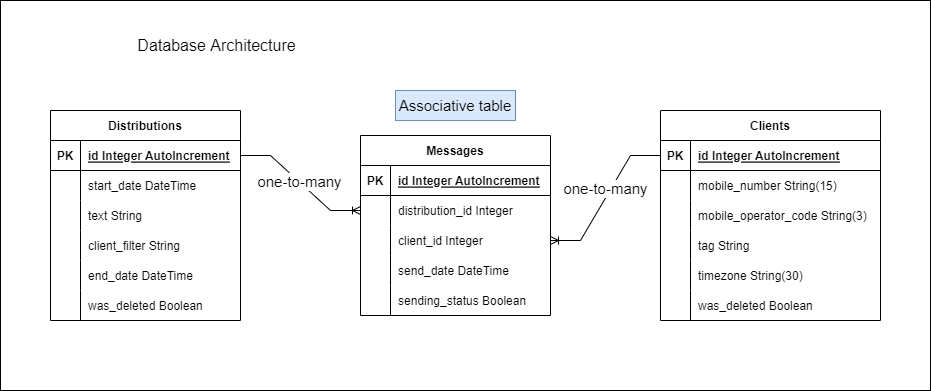

The diagram above was exported from draw.io. Its source (the exported page's mxGraphModel, read from the mxfile embedded in the PNG):
<mxGraphModel dx="2272" dy="705" grid="1" gridSize="10" guides="1" tooltips="1" connect="1" arrows="1" fold="1" page="1" pageScale="1" pageWidth="850" pageHeight="1100" math="0" shadow="0" extFonts="Permanent Marker^https://fonts.googleapis.com/css?family=Permanent+Marker">
  <root>
    <mxCell id="0" />
    <mxCell id="1" parent="0" />
    <mxCell id="qA-x4oWZ78VYGWzx3FL2-1" value="Distributions" style="shape=table;startSize=30;container=1;collapsible=1;childLayout=tableLayout;fixedRows=1;rowLines=0;fontStyle=1;align=center;resizeLast=1;" vertex="1" parent="1">
      <mxGeometry x="-110" y="490" width="190" height="210" as="geometry" />
    </mxCell>
    <mxCell id="qA-x4oWZ78VYGWzx3FL2-2" value="" style="shape=tableRow;horizontal=0;startSize=0;swimlaneHead=0;swimlaneBody=0;fillColor=none;collapsible=0;dropTarget=0;points=[[0,0.5],[1,0.5]];portConstraint=eastwest;top=0;left=0;right=0;bottom=1;" vertex="1" parent="qA-x4oWZ78VYGWzx3FL2-1">
      <mxGeometry y="30" width="190" height="30" as="geometry" />
    </mxCell>
    <mxCell id="qA-x4oWZ78VYGWzx3FL2-3" value="PK" style="shape=partialRectangle;connectable=0;fillColor=none;top=0;left=0;bottom=0;right=0;fontStyle=1;overflow=hidden;" vertex="1" parent="qA-x4oWZ78VYGWzx3FL2-2">
      <mxGeometry width="30" height="30" as="geometry">
        <mxRectangle width="30" height="30" as="alternateBounds" />
      </mxGeometry>
    </mxCell>
    <mxCell id="qA-x4oWZ78VYGWzx3FL2-4" value="id Integer AutoIncrement" style="shape=partialRectangle;connectable=0;fillColor=none;top=0;left=0;bottom=0;right=0;align=left;spacingLeft=6;fontStyle=5;overflow=hidden;" vertex="1" parent="qA-x4oWZ78VYGWzx3FL2-2">
      <mxGeometry x="30" width="160" height="30" as="geometry">
        <mxRectangle width="160" height="30" as="alternateBounds" />
      </mxGeometry>
    </mxCell>
    <mxCell id="qA-x4oWZ78VYGWzx3FL2-5" value="" style="shape=tableRow;horizontal=0;startSize=0;swimlaneHead=0;swimlaneBody=0;fillColor=none;collapsible=0;dropTarget=0;points=[[0,0.5],[1,0.5]];portConstraint=eastwest;top=0;left=0;right=0;bottom=0;" vertex="1" parent="qA-x4oWZ78VYGWzx3FL2-1">
      <mxGeometry y="60" width="190" height="30" as="geometry" />
    </mxCell>
    <mxCell id="qA-x4oWZ78VYGWzx3FL2-6" value="" style="shape=partialRectangle;connectable=0;fillColor=none;top=0;left=0;bottom=0;right=0;editable=1;overflow=hidden;" vertex="1" parent="qA-x4oWZ78VYGWzx3FL2-5">
      <mxGeometry width="30" height="30" as="geometry">
        <mxRectangle width="30" height="30" as="alternateBounds" />
      </mxGeometry>
    </mxCell>
    <mxCell id="qA-x4oWZ78VYGWzx3FL2-7" value="start_date DateTime" style="shape=partialRectangle;connectable=0;fillColor=none;top=0;left=0;bottom=0;right=0;align=left;spacingLeft=6;overflow=hidden;" vertex="1" parent="qA-x4oWZ78VYGWzx3FL2-5">
      <mxGeometry x="30" width="160" height="30" as="geometry">
        <mxRectangle width="160" height="30" as="alternateBounds" />
      </mxGeometry>
    </mxCell>
    <mxCell id="qA-x4oWZ78VYGWzx3FL2-8" value="" style="shape=tableRow;horizontal=0;startSize=0;swimlaneHead=0;swimlaneBody=0;fillColor=none;collapsible=0;dropTarget=0;points=[[0,0.5],[1,0.5]];portConstraint=eastwest;top=0;left=0;right=0;bottom=0;" vertex="1" parent="qA-x4oWZ78VYGWzx3FL2-1">
      <mxGeometry y="90" width="190" height="30" as="geometry" />
    </mxCell>
    <mxCell id="qA-x4oWZ78VYGWzx3FL2-9" value="" style="shape=partialRectangle;connectable=0;fillColor=none;top=0;left=0;bottom=0;right=0;editable=1;overflow=hidden;" vertex="1" parent="qA-x4oWZ78VYGWzx3FL2-8">
      <mxGeometry width="30" height="30" as="geometry">
        <mxRectangle width="30" height="30" as="alternateBounds" />
      </mxGeometry>
    </mxCell>
    <mxCell id="qA-x4oWZ78VYGWzx3FL2-10" value="text String" style="shape=partialRectangle;connectable=0;fillColor=none;top=0;left=0;bottom=0;right=0;align=left;spacingLeft=6;overflow=hidden;" vertex="1" parent="qA-x4oWZ78VYGWzx3FL2-8">
      <mxGeometry x="30" width="160" height="30" as="geometry">
        <mxRectangle width="160" height="30" as="alternateBounds" />
      </mxGeometry>
    </mxCell>
    <mxCell id="qA-x4oWZ78VYGWzx3FL2-11" value="" style="shape=tableRow;horizontal=0;startSize=0;swimlaneHead=0;swimlaneBody=0;fillColor=none;collapsible=0;dropTarget=0;points=[[0,0.5],[1,0.5]];portConstraint=eastwest;top=0;left=0;right=0;bottom=0;" vertex="1" parent="qA-x4oWZ78VYGWzx3FL2-1">
      <mxGeometry y="120" width="190" height="30" as="geometry" />
    </mxCell>
    <mxCell id="qA-x4oWZ78VYGWzx3FL2-12" value="" style="shape=partialRectangle;connectable=0;fillColor=none;top=0;left=0;bottom=0;right=0;editable=1;overflow=hidden;" vertex="1" parent="qA-x4oWZ78VYGWzx3FL2-11">
      <mxGeometry width="30" height="30" as="geometry">
        <mxRectangle width="30" height="30" as="alternateBounds" />
      </mxGeometry>
    </mxCell>
    <mxCell id="qA-x4oWZ78VYGWzx3FL2-13" value="client_filter String" style="shape=partialRectangle;connectable=0;fillColor=none;top=0;left=0;bottom=0;right=0;align=left;spacingLeft=6;overflow=hidden;" vertex="1" parent="qA-x4oWZ78VYGWzx3FL2-11">
      <mxGeometry x="30" width="160" height="30" as="geometry">
        <mxRectangle width="160" height="30" as="alternateBounds" />
      </mxGeometry>
    </mxCell>
    <mxCell id="qA-x4oWZ78VYGWzx3FL2-17" value="" style="shape=tableRow;horizontal=0;startSize=0;swimlaneHead=0;swimlaneBody=0;fillColor=none;collapsible=0;dropTarget=0;points=[[0,0.5],[1,0.5]];portConstraint=eastwest;top=0;left=0;right=0;bottom=0;" vertex="1" parent="qA-x4oWZ78VYGWzx3FL2-1">
      <mxGeometry y="150" width="190" height="30" as="geometry" />
    </mxCell>
    <mxCell id="qA-x4oWZ78VYGWzx3FL2-18" value="" style="shape=partialRectangle;connectable=0;fillColor=none;top=0;left=0;bottom=0;right=0;editable=1;overflow=hidden;" vertex="1" parent="qA-x4oWZ78VYGWzx3FL2-17">
      <mxGeometry width="30" height="30" as="geometry">
        <mxRectangle width="30" height="30" as="alternateBounds" />
      </mxGeometry>
    </mxCell>
    <mxCell id="qA-x4oWZ78VYGWzx3FL2-19" value="end_date DateTime" style="shape=partialRectangle;connectable=0;fillColor=none;top=0;left=0;bottom=0;right=0;align=left;spacingLeft=6;overflow=hidden;" vertex="1" parent="qA-x4oWZ78VYGWzx3FL2-17">
      <mxGeometry x="30" width="160" height="30" as="geometry">
        <mxRectangle width="160" height="30" as="alternateBounds" />
      </mxGeometry>
    </mxCell>
    <mxCell id="qA-x4oWZ78VYGWzx3FL2-21" value="" style="shape=tableRow;horizontal=0;startSize=0;swimlaneHead=0;swimlaneBody=0;fillColor=none;collapsible=0;dropTarget=0;points=[[0,0.5],[1,0.5]];portConstraint=eastwest;top=0;left=0;right=0;bottom=0;" vertex="1" parent="qA-x4oWZ78VYGWzx3FL2-1">
      <mxGeometry y="180" width="190" height="30" as="geometry" />
    </mxCell>
    <mxCell id="qA-x4oWZ78VYGWzx3FL2-22" value="" style="shape=partialRectangle;connectable=0;fillColor=none;top=0;left=0;bottom=0;right=0;editable=1;overflow=hidden;" vertex="1" parent="qA-x4oWZ78VYGWzx3FL2-21">
      <mxGeometry width="30" height="30" as="geometry">
        <mxRectangle width="30" height="30" as="alternateBounds" />
      </mxGeometry>
    </mxCell>
    <mxCell id="qA-x4oWZ78VYGWzx3FL2-23" value="was_deleted Boolean" style="shape=partialRectangle;connectable=0;fillColor=none;top=0;left=0;bottom=0;right=0;align=left;spacingLeft=6;overflow=hidden;" vertex="1" parent="qA-x4oWZ78VYGWzx3FL2-21">
      <mxGeometry x="30" width="160" height="30" as="geometry">
        <mxRectangle width="160" height="30" as="alternateBounds" />
      </mxGeometry>
    </mxCell>
    <mxCell id="qA-x4oWZ78VYGWzx3FL2-29" value="Clients" style="shape=table;startSize=30;container=1;collapsible=1;childLayout=tableLayout;fixedRows=1;rowLines=0;fontStyle=1;align=center;resizeLast=1;" vertex="1" parent="1">
      <mxGeometry x="500" y="490" width="220" height="210" as="geometry" />
    </mxCell>
    <mxCell id="qA-x4oWZ78VYGWzx3FL2-30" value="" style="shape=tableRow;horizontal=0;startSize=0;swimlaneHead=0;swimlaneBody=0;fillColor=none;collapsible=0;dropTarget=0;points=[[0,0.5],[1,0.5]];portConstraint=eastwest;top=0;left=0;right=0;bottom=1;" vertex="1" parent="qA-x4oWZ78VYGWzx3FL2-29">
      <mxGeometry y="30" width="220" height="30" as="geometry" />
    </mxCell>
    <mxCell id="qA-x4oWZ78VYGWzx3FL2-31" value="PK" style="shape=partialRectangle;connectable=0;fillColor=none;top=0;left=0;bottom=0;right=0;fontStyle=1;overflow=hidden;" vertex="1" parent="qA-x4oWZ78VYGWzx3FL2-30">
      <mxGeometry width="30" height="30" as="geometry">
        <mxRectangle width="30" height="30" as="alternateBounds" />
      </mxGeometry>
    </mxCell>
    <mxCell id="qA-x4oWZ78VYGWzx3FL2-32" value="id Integer AutoIncrement" style="shape=partialRectangle;connectable=0;fillColor=none;top=0;left=0;bottom=0;right=0;align=left;spacingLeft=6;fontStyle=5;overflow=hidden;" vertex="1" parent="qA-x4oWZ78VYGWzx3FL2-30">
      <mxGeometry x="30" width="190" height="30" as="geometry">
        <mxRectangle width="190" height="30" as="alternateBounds" />
      </mxGeometry>
    </mxCell>
    <mxCell id="qA-x4oWZ78VYGWzx3FL2-33" value="" style="shape=tableRow;horizontal=0;startSize=0;swimlaneHead=0;swimlaneBody=0;fillColor=none;collapsible=0;dropTarget=0;points=[[0,0.5],[1,0.5]];portConstraint=eastwest;top=0;left=0;right=0;bottom=0;" vertex="1" parent="qA-x4oWZ78VYGWzx3FL2-29">
      <mxGeometry y="60" width="220" height="30" as="geometry" />
    </mxCell>
    <mxCell id="qA-x4oWZ78VYGWzx3FL2-34" value="" style="shape=partialRectangle;connectable=0;fillColor=none;top=0;left=0;bottom=0;right=0;editable=1;overflow=hidden;" vertex="1" parent="qA-x4oWZ78VYGWzx3FL2-33">
      <mxGeometry width="30" height="30" as="geometry">
        <mxRectangle width="30" height="30" as="alternateBounds" />
      </mxGeometry>
    </mxCell>
    <mxCell id="qA-x4oWZ78VYGWzx3FL2-35" value="mobile_number String(15)" style="shape=partialRectangle;connectable=0;fillColor=none;top=0;left=0;bottom=0;right=0;align=left;spacingLeft=6;overflow=hidden;" vertex="1" parent="qA-x4oWZ78VYGWzx3FL2-33">
      <mxGeometry x="30" width="190" height="30" as="geometry">
        <mxRectangle width="190" height="30" as="alternateBounds" />
      </mxGeometry>
    </mxCell>
    <mxCell id="qA-x4oWZ78VYGWzx3FL2-36" value="" style="shape=tableRow;horizontal=0;startSize=0;swimlaneHead=0;swimlaneBody=0;fillColor=none;collapsible=0;dropTarget=0;points=[[0,0.5],[1,0.5]];portConstraint=eastwest;top=0;left=0;right=0;bottom=0;" vertex="1" parent="qA-x4oWZ78VYGWzx3FL2-29">
      <mxGeometry y="90" width="220" height="30" as="geometry" />
    </mxCell>
    <mxCell id="qA-x4oWZ78VYGWzx3FL2-37" value="" style="shape=partialRectangle;connectable=0;fillColor=none;top=0;left=0;bottom=0;right=0;editable=1;overflow=hidden;" vertex="1" parent="qA-x4oWZ78VYGWzx3FL2-36">
      <mxGeometry width="30" height="30" as="geometry">
        <mxRectangle width="30" height="30" as="alternateBounds" />
      </mxGeometry>
    </mxCell>
    <mxCell id="qA-x4oWZ78VYGWzx3FL2-38" value="mobile_operator_code String(3)" style="shape=partialRectangle;connectable=0;fillColor=none;top=0;left=0;bottom=0;right=0;align=left;spacingLeft=6;overflow=hidden;" vertex="1" parent="qA-x4oWZ78VYGWzx3FL2-36">
      <mxGeometry x="30" width="190" height="30" as="geometry">
        <mxRectangle width="190" height="30" as="alternateBounds" />
      </mxGeometry>
    </mxCell>
    <mxCell id="qA-x4oWZ78VYGWzx3FL2-39" value="" style="shape=tableRow;horizontal=0;startSize=0;swimlaneHead=0;swimlaneBody=0;fillColor=none;collapsible=0;dropTarget=0;points=[[0,0.5],[1,0.5]];portConstraint=eastwest;top=0;left=0;right=0;bottom=0;" vertex="1" parent="qA-x4oWZ78VYGWzx3FL2-29">
      <mxGeometry y="120" width="220" height="30" as="geometry" />
    </mxCell>
    <mxCell id="qA-x4oWZ78VYGWzx3FL2-40" value="" style="shape=partialRectangle;connectable=0;fillColor=none;top=0;left=0;bottom=0;right=0;editable=1;overflow=hidden;" vertex="1" parent="qA-x4oWZ78VYGWzx3FL2-39">
      <mxGeometry width="30" height="30" as="geometry">
        <mxRectangle width="30" height="30" as="alternateBounds" />
      </mxGeometry>
    </mxCell>
    <mxCell id="qA-x4oWZ78VYGWzx3FL2-41" value="tag String" style="shape=partialRectangle;connectable=0;fillColor=none;top=0;left=0;bottom=0;right=0;align=left;spacingLeft=6;overflow=hidden;" vertex="1" parent="qA-x4oWZ78VYGWzx3FL2-39">
      <mxGeometry x="30" width="190" height="30" as="geometry">
        <mxRectangle width="190" height="30" as="alternateBounds" />
      </mxGeometry>
    </mxCell>
    <mxCell id="qA-x4oWZ78VYGWzx3FL2-42" value="" style="shape=tableRow;horizontal=0;startSize=0;swimlaneHead=0;swimlaneBody=0;fillColor=none;collapsible=0;dropTarget=0;points=[[0,0.5],[1,0.5]];portConstraint=eastwest;top=0;left=0;right=0;bottom=0;" vertex="1" parent="qA-x4oWZ78VYGWzx3FL2-29">
      <mxGeometry y="150" width="220" height="30" as="geometry" />
    </mxCell>
    <mxCell id="qA-x4oWZ78VYGWzx3FL2-43" value="" style="shape=partialRectangle;connectable=0;fillColor=none;top=0;left=0;bottom=0;right=0;editable=1;overflow=hidden;" vertex="1" parent="qA-x4oWZ78VYGWzx3FL2-42">
      <mxGeometry width="30" height="30" as="geometry">
        <mxRectangle width="30" height="30" as="alternateBounds" />
      </mxGeometry>
    </mxCell>
    <mxCell id="qA-x4oWZ78VYGWzx3FL2-44" value="timezone String(30)" style="shape=partialRectangle;connectable=0;fillColor=none;top=0;left=0;bottom=0;right=0;align=left;spacingLeft=6;overflow=hidden;" vertex="1" parent="qA-x4oWZ78VYGWzx3FL2-42">
      <mxGeometry x="30" width="190" height="30" as="geometry">
        <mxRectangle width="190" height="30" as="alternateBounds" />
      </mxGeometry>
    </mxCell>
    <mxCell id="qA-x4oWZ78VYGWzx3FL2-45" value="" style="shape=tableRow;horizontal=0;startSize=0;swimlaneHead=0;swimlaneBody=0;fillColor=none;collapsible=0;dropTarget=0;points=[[0,0.5],[1,0.5]];portConstraint=eastwest;top=0;left=0;right=0;bottom=0;" vertex="1" parent="qA-x4oWZ78VYGWzx3FL2-29">
      <mxGeometry y="180" width="220" height="30" as="geometry" />
    </mxCell>
    <mxCell id="qA-x4oWZ78VYGWzx3FL2-46" value="" style="shape=partialRectangle;connectable=0;fillColor=none;top=0;left=0;bottom=0;right=0;editable=1;overflow=hidden;" vertex="1" parent="qA-x4oWZ78VYGWzx3FL2-45">
      <mxGeometry width="30" height="30" as="geometry">
        <mxRectangle width="30" height="30" as="alternateBounds" />
      </mxGeometry>
    </mxCell>
    <mxCell id="qA-x4oWZ78VYGWzx3FL2-47" value="was_deleted Boolean" style="shape=partialRectangle;connectable=0;fillColor=none;top=0;left=0;bottom=0;right=0;align=left;spacingLeft=6;overflow=hidden;" vertex="1" parent="qA-x4oWZ78VYGWzx3FL2-45">
      <mxGeometry x="30" width="190" height="30" as="geometry">
        <mxRectangle width="190" height="30" as="alternateBounds" />
      </mxGeometry>
    </mxCell>
    <mxCell id="qA-x4oWZ78VYGWzx3FL2-48" value="Messages" style="shape=table;startSize=30;container=1;collapsible=1;childLayout=tableLayout;fixedRows=1;rowLines=0;fontStyle=1;align=center;resizeLast=1;" vertex="1" parent="1">
      <mxGeometry x="200" y="515" width="190" height="180" as="geometry" />
    </mxCell>
    <mxCell id="qA-x4oWZ78VYGWzx3FL2-49" value="" style="shape=tableRow;horizontal=0;startSize=0;swimlaneHead=0;swimlaneBody=0;fillColor=none;collapsible=0;dropTarget=0;points=[[0,0.5],[1,0.5]];portConstraint=eastwest;top=0;left=0;right=0;bottom=1;" vertex="1" parent="qA-x4oWZ78VYGWzx3FL2-48">
      <mxGeometry y="30" width="190" height="30" as="geometry" />
    </mxCell>
    <mxCell id="qA-x4oWZ78VYGWzx3FL2-50" value="PK" style="shape=partialRectangle;connectable=0;fillColor=none;top=0;left=0;bottom=0;right=0;fontStyle=1;overflow=hidden;" vertex="1" parent="qA-x4oWZ78VYGWzx3FL2-49">
      <mxGeometry width="30" height="30" as="geometry">
        <mxRectangle width="30" height="30" as="alternateBounds" />
      </mxGeometry>
    </mxCell>
    <mxCell id="qA-x4oWZ78VYGWzx3FL2-51" value="id Integer AutoIncrement" style="shape=partialRectangle;connectable=0;fillColor=none;top=0;left=0;bottom=0;right=0;align=left;spacingLeft=6;fontStyle=5;overflow=hidden;" vertex="1" parent="qA-x4oWZ78VYGWzx3FL2-49">
      <mxGeometry x="30" width="160" height="30" as="geometry">
        <mxRectangle width="160" height="30" as="alternateBounds" />
      </mxGeometry>
    </mxCell>
    <mxCell id="qA-x4oWZ78VYGWzx3FL2-52" value="" style="shape=tableRow;horizontal=0;startSize=0;swimlaneHead=0;swimlaneBody=0;fillColor=none;collapsible=0;dropTarget=0;points=[[0,0.5],[1,0.5]];portConstraint=eastwest;top=0;left=0;right=0;bottom=0;" vertex="1" parent="qA-x4oWZ78VYGWzx3FL2-48">
      <mxGeometry y="60" width="190" height="30" as="geometry" />
    </mxCell>
    <mxCell id="qA-x4oWZ78VYGWzx3FL2-53" value="" style="shape=partialRectangle;connectable=0;fillColor=none;top=0;left=0;bottom=0;right=0;editable=1;overflow=hidden;" vertex="1" parent="qA-x4oWZ78VYGWzx3FL2-52">
      <mxGeometry width="30" height="30" as="geometry">
        <mxRectangle width="30" height="30" as="alternateBounds" />
      </mxGeometry>
    </mxCell>
    <mxCell id="qA-x4oWZ78VYGWzx3FL2-54" value="distribution_id Integer" style="shape=partialRectangle;connectable=0;fillColor=none;top=0;left=0;bottom=0;right=0;align=left;spacingLeft=6;overflow=hidden;" vertex="1" parent="qA-x4oWZ78VYGWzx3FL2-52">
      <mxGeometry x="30" width="160" height="30" as="geometry">
        <mxRectangle width="160" height="30" as="alternateBounds" />
      </mxGeometry>
    </mxCell>
    <mxCell id="qA-x4oWZ78VYGWzx3FL2-55" value="" style="shape=tableRow;horizontal=0;startSize=0;swimlaneHead=0;swimlaneBody=0;fillColor=none;collapsible=0;dropTarget=0;points=[[0,0.5],[1,0.5]];portConstraint=eastwest;top=0;left=0;right=0;bottom=0;" vertex="1" parent="qA-x4oWZ78VYGWzx3FL2-48">
      <mxGeometry y="90" width="190" height="30" as="geometry" />
    </mxCell>
    <mxCell id="qA-x4oWZ78VYGWzx3FL2-56" value="" style="shape=partialRectangle;connectable=0;fillColor=none;top=0;left=0;bottom=0;right=0;editable=1;overflow=hidden;" vertex="1" parent="qA-x4oWZ78VYGWzx3FL2-55">
      <mxGeometry width="30" height="30" as="geometry">
        <mxRectangle width="30" height="30" as="alternateBounds" />
      </mxGeometry>
    </mxCell>
    <mxCell id="qA-x4oWZ78VYGWzx3FL2-57" value="client_id Integer" style="shape=partialRectangle;connectable=0;fillColor=none;top=0;left=0;bottom=0;right=0;align=left;spacingLeft=6;overflow=hidden;" vertex="1" parent="qA-x4oWZ78VYGWzx3FL2-55">
      <mxGeometry x="30" width="160" height="30" as="geometry">
        <mxRectangle width="160" height="30" as="alternateBounds" />
      </mxGeometry>
    </mxCell>
    <mxCell id="qA-x4oWZ78VYGWzx3FL2-58" value="" style="shape=tableRow;horizontal=0;startSize=0;swimlaneHead=0;swimlaneBody=0;fillColor=none;collapsible=0;dropTarget=0;points=[[0,0.5],[1,0.5]];portConstraint=eastwest;top=0;left=0;right=0;bottom=0;" vertex="1" parent="qA-x4oWZ78VYGWzx3FL2-48">
      <mxGeometry y="120" width="190" height="30" as="geometry" />
    </mxCell>
    <mxCell id="qA-x4oWZ78VYGWzx3FL2-59" value="" style="shape=partialRectangle;connectable=0;fillColor=none;top=0;left=0;bottom=0;right=0;editable=1;overflow=hidden;" vertex="1" parent="qA-x4oWZ78VYGWzx3FL2-58">
      <mxGeometry width="30" height="30" as="geometry">
        <mxRectangle width="30" height="30" as="alternateBounds" />
      </mxGeometry>
    </mxCell>
    <mxCell id="qA-x4oWZ78VYGWzx3FL2-60" value="send_date DateTime" style="shape=partialRectangle;connectable=0;fillColor=none;top=0;left=0;bottom=0;right=0;align=left;spacingLeft=6;overflow=hidden;" vertex="1" parent="qA-x4oWZ78VYGWzx3FL2-58">
      <mxGeometry x="30" width="160" height="30" as="geometry">
        <mxRectangle width="160" height="30" as="alternateBounds" />
      </mxGeometry>
    </mxCell>
    <mxCell id="qA-x4oWZ78VYGWzx3FL2-61" value="" style="shape=tableRow;horizontal=0;startSize=0;swimlaneHead=0;swimlaneBody=0;fillColor=none;collapsible=0;dropTarget=0;points=[[0,0.5],[1,0.5]];portConstraint=eastwest;top=0;left=0;right=0;bottom=0;" vertex="1" parent="qA-x4oWZ78VYGWzx3FL2-48">
      <mxGeometry y="150" width="190" height="30" as="geometry" />
    </mxCell>
    <mxCell id="qA-x4oWZ78VYGWzx3FL2-62" value="" style="shape=partialRectangle;connectable=0;fillColor=none;top=0;left=0;bottom=0;right=0;editable=1;overflow=hidden;" vertex="1" parent="qA-x4oWZ78VYGWzx3FL2-61">
      <mxGeometry width="30" height="30" as="geometry">
        <mxRectangle width="30" height="30" as="alternateBounds" />
      </mxGeometry>
    </mxCell>
    <mxCell id="qA-x4oWZ78VYGWzx3FL2-63" value="sending_status Boolean" style="shape=partialRectangle;connectable=0;fillColor=none;top=0;left=0;bottom=0;right=0;align=left;spacingLeft=6;overflow=hidden;" vertex="1" parent="qA-x4oWZ78VYGWzx3FL2-61">
      <mxGeometry x="30" width="160" height="30" as="geometry">
        <mxRectangle width="160" height="30" as="alternateBounds" />
      </mxGeometry>
    </mxCell>
    <mxCell id="qA-x4oWZ78VYGWzx3FL2-67" value="" style="edgeStyle=entityRelationEdgeStyle;fontSize=12;html=1;endArrow=ERoneToMany;rounded=0;exitX=1;exitY=0.5;exitDx=0;exitDy=0;" edge="1" parent="1" source="qA-x4oWZ78VYGWzx3FL2-2" target="qA-x4oWZ78VYGWzx3FL2-52">
      <mxGeometry width="100" height="100" relative="1" as="geometry">
        <mxPoint x="90" y="530" as="sourcePoint" />
        <mxPoint x="190" y="430" as="targetPoint" />
      </mxGeometry>
    </mxCell>
    <mxCell id="qA-x4oWZ78VYGWzx3FL2-71" value="one-to-many" style="edgeLabel;html=1;align=center;verticalAlign=middle;resizable=0;points=[];fontSize=15;" vertex="1" connectable="0" parent="qA-x4oWZ78VYGWzx3FL2-67">
      <mxGeometry x="-0.0352" relative="1" as="geometry">
        <mxPoint as="offset" />
      </mxGeometry>
    </mxCell>
    <mxCell id="qA-x4oWZ78VYGWzx3FL2-68" value="" style="edgeStyle=entityRelationEdgeStyle;fontSize=12;html=1;endArrow=ERoneToMany;rounded=0;exitX=0;exitY=0.5;exitDx=0;exitDy=0;entryX=1;entryY=0.5;entryDx=0;entryDy=0;" edge="1" parent="1" source="qA-x4oWZ78VYGWzx3FL2-30" target="qA-x4oWZ78VYGWzx3FL2-55">
      <mxGeometry width="100" height="100" relative="1" as="geometry">
        <mxPoint x="400" y="540" as="sourcePoint" />
        <mxPoint x="500" y="440" as="targetPoint" />
      </mxGeometry>
    </mxCell>
    <mxCell id="qA-x4oWZ78VYGWzx3FL2-70" value="one-to-many" style="edgeLabel;html=1;align=center;verticalAlign=middle;resizable=0;points=[];fontSize=15;" vertex="1" connectable="0" parent="qA-x4oWZ78VYGWzx3FL2-68">
      <mxGeometry x="-0.2994" relative="1" as="geometry">
        <mxPoint x="-12" y="10" as="offset" />
      </mxGeometry>
    </mxCell>
    <mxCell id="qA-x4oWZ78VYGWzx3FL2-69" value="&lt;font style=&quot;font-size: 15px;&quot;&gt;Associative table&lt;/font&gt;" style="text;html=1;strokeColor=#6c8ebf;fillColor=#dae8fc;align=center;verticalAlign=middle;whiteSpace=wrap;rounded=0;" vertex="1" parent="1">
      <mxGeometry x="235" y="470" width="120" height="30" as="geometry" />
    </mxCell>
    <mxCell id="qA-x4oWZ78VYGWzx3FL2-73" value="&lt;font style=&quot;font-size: 16px;&quot;&gt;Database Architecture&lt;/font&gt;" style="text;html=1;strokeColor=none;fillColor=none;align=center;verticalAlign=middle;whiteSpace=wrap;rounded=0;fontSize=15;" vertex="1" parent="1">
      <mxGeometry x="-60" y="410" width="232.5" height="30" as="geometry" />
    </mxCell>
    <mxCell id="qA-x4oWZ78VYGWzx3FL2-74" value="" style="rounded=0;whiteSpace=wrap;html=1;fontSize=16;fillColor=none;" vertex="1" parent="1">
      <mxGeometry x="-160" y="380" width="930" height="390" as="geometry" />
    </mxCell>
  </root>
</mxGraphModel>